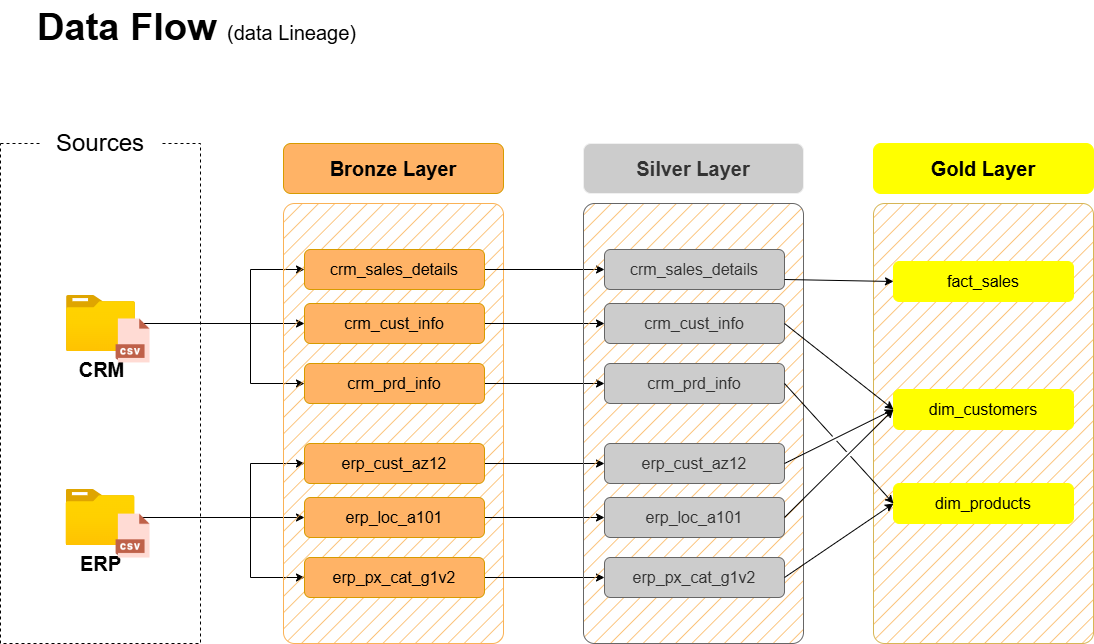

The diagram above was exported from draw.io. Its source (the exported page's mxGraphModel, read from the mxfile embedded in the PNG):
<mxGraphModel dx="1467" dy="767" grid="0" gridSize="10" guides="1" tooltips="1" connect="1" arrows="1" fold="1" page="1" pageScale="1" pageWidth="1169" pageHeight="827" math="0" shadow="0">
  <root>
    <mxCell id="0" />
    <mxCell id="1" parent="0" />
    <mxCell id="fAvXVZWSJWBbmvS7_D1a-1" value="&lt;font style=&quot;&quot;&gt;&lt;b&gt;Data Flow &lt;/b&gt;&lt;font style=&quot;font-size: 20px;&quot;&gt;(data Lineage)&lt;/font&gt;&lt;br style=&quot;font-size: 38px;&quot;&gt;&lt;/font&gt;" style="text;html=1;strokeColor=none;fillColor=none;align=left;verticalAlign=middle;whiteSpace=wrap;rounded=0;fontSize=38;fontFamily=Helvetica;" vertex="1" parent="1">
      <mxGeometry x="69" y="47" width="396" height="54" as="geometry" />
    </mxCell>
    <mxCell id="fAvXVZWSJWBbmvS7_D1a-2" value="" style="rounded=0;whiteSpace=wrap;html=1;fillColor=none;dashed=1;movable=0;resizable=0;rotatable=0;deletable=0;editable=0;locked=1;connectable=0;" vertex="1" parent="1">
      <mxGeometry x="34" y="190" width="200" height="500" as="geometry" />
    </mxCell>
    <mxCell id="fAvXVZWSJWBbmvS7_D1a-3" value="&lt;font style=&quot;font-size: 24px;&quot;&gt;Sources&lt;/font&gt;" style="rounded=1;whiteSpace=wrap;html=1;strokeColor=none;movable=0;resizable=0;rotatable=0;deletable=0;editable=0;locked=1;connectable=0;" vertex="1" parent="1">
      <mxGeometry x="74" y="170" width="120" height="40" as="geometry" />
    </mxCell>
    <mxCell id="fAvXVZWSJWBbmvS7_D1a-4" style="edgeStyle=orthogonalEdgeStyle;rounded=0;orthogonalLoop=1;jettySize=auto;html=1;entryX=0;entryY=0.5;entryDx=0;entryDy=0;movable=0;resizable=0;rotatable=0;deletable=0;editable=0;locked=1;connectable=0;" edge="1" parent="1" source="fAvXVZWSJWBbmvS7_D1a-7" target="fAvXVZWSJWBbmvS7_D1a-17">
      <mxGeometry relative="1" as="geometry" />
    </mxCell>
    <mxCell id="fAvXVZWSJWBbmvS7_D1a-5" style="edgeStyle=orthogonalEdgeStyle;rounded=0;orthogonalLoop=1;jettySize=auto;html=1;entryX=0;entryY=0.5;entryDx=0;entryDy=0;movable=0;resizable=0;rotatable=0;deletable=0;editable=0;locked=1;connectable=0;" edge="1" parent="1" source="fAvXVZWSJWBbmvS7_D1a-7" target="fAvXVZWSJWBbmvS7_D1a-15">
      <mxGeometry relative="1" as="geometry">
        <Array as="points">
          <mxPoint x="284" y="370" />
          <mxPoint x="284" y="316" />
        </Array>
      </mxGeometry>
    </mxCell>
    <mxCell id="fAvXVZWSJWBbmvS7_D1a-6" style="edgeStyle=orthogonalEdgeStyle;rounded=0;orthogonalLoop=1;jettySize=auto;html=1;entryX=0;entryY=0.5;entryDx=0;entryDy=0;movable=0;resizable=0;rotatable=0;deletable=0;editable=0;locked=1;connectable=0;" edge="1" parent="1" source="fAvXVZWSJWBbmvS7_D1a-7" target="fAvXVZWSJWBbmvS7_D1a-19">
      <mxGeometry relative="1" as="geometry">
        <Array as="points">
          <mxPoint x="284" y="370" />
          <mxPoint x="284" y="430" />
        </Array>
      </mxGeometry>
    </mxCell>
    <mxCell id="fAvXVZWSJWBbmvS7_D1a-7" value="&lt;font style=&quot;font-size: 20px;&quot;&gt;&lt;b&gt;CRM&lt;/b&gt;&lt;/font&gt;" style="image;aspect=fixed;html=1;points=[];align=center;fontSize=12;image=img/lib/azure2/general/Folder_Blank.svg;movable=0;resizable=0;rotatable=0;deletable=0;editable=0;locked=1;connectable=0;" vertex="1" parent="1">
      <mxGeometry x="100" y="342" width="69" height="56.00000000000001" as="geometry" />
    </mxCell>
    <mxCell id="fAvXVZWSJWBbmvS7_D1a-8" style="edgeStyle=orthogonalEdgeStyle;rounded=0;orthogonalLoop=1;jettySize=auto;html=1;entryX=0;entryY=0.5;entryDx=0;entryDy=0;movable=0;resizable=0;rotatable=0;deletable=0;editable=0;locked=1;connectable=0;" edge="1" parent="1" source="fAvXVZWSJWBbmvS7_D1a-11" target="fAvXVZWSJWBbmvS7_D1a-25">
      <mxGeometry relative="1" as="geometry">
        <Array as="points">
          <mxPoint x="284" y="564" />
          <mxPoint x="284" y="624" />
        </Array>
      </mxGeometry>
    </mxCell>
    <mxCell id="fAvXVZWSJWBbmvS7_D1a-9" style="edgeStyle=orthogonalEdgeStyle;rounded=0;orthogonalLoop=1;jettySize=auto;html=1;entryX=0;entryY=0.5;entryDx=0;entryDy=0;movable=0;resizable=0;rotatable=0;deletable=0;editable=0;locked=1;connectable=0;" edge="1" parent="1" source="fAvXVZWSJWBbmvS7_D1a-11" target="fAvXVZWSJWBbmvS7_D1a-21">
      <mxGeometry relative="1" as="geometry">
        <Array as="points">
          <mxPoint x="284" y="564" />
          <mxPoint x="284" y="510" />
        </Array>
      </mxGeometry>
    </mxCell>
    <mxCell id="fAvXVZWSJWBbmvS7_D1a-10" style="edgeStyle=orthogonalEdgeStyle;rounded=0;orthogonalLoop=1;jettySize=auto;html=1;movable=0;resizable=0;rotatable=0;deletable=0;editable=0;locked=1;connectable=0;" edge="1" parent="1" source="fAvXVZWSJWBbmvS7_D1a-11" target="fAvXVZWSJWBbmvS7_D1a-23">
      <mxGeometry relative="1" as="geometry" />
    </mxCell>
    <mxCell id="fAvXVZWSJWBbmvS7_D1a-11" value="&lt;font style=&quot;font-size: 20px;&quot;&gt;&lt;b&gt;ERP&lt;/b&gt;&lt;/font&gt;" style="image;aspect=fixed;html=1;points=[];align=center;fontSize=12;image=img/lib/azure2/general/Folder_Blank.svg;movable=0;resizable=0;rotatable=0;deletable=0;editable=0;locked=1;connectable=0;" vertex="1" parent="1">
      <mxGeometry x="99.5" y="536" width="69" height="56.00000000000001" as="geometry" />
    </mxCell>
    <mxCell id="fAvXVZWSJWBbmvS7_D1a-12" value="" style="rounded=1;whiteSpace=wrap;html=1;fillColor=#FAB256;strokeColor=#FAB256;fillStyle=hatch;arcSize=5;gradientColor=none;movable=0;resizable=0;rotatable=0;deletable=0;editable=0;locked=1;connectable=0;" vertex="1" parent="1">
      <mxGeometry x="317" y="250" width="220" height="440" as="geometry" />
    </mxCell>
    <mxCell id="fAvXVZWSJWBbmvS7_D1a-13" value="Bronze Layer" style="rounded=1;whiteSpace=wrap;html=1;fillColor=#FFB366;strokeColor=#d79b00;fontSize=20;fontStyle=1;movable=0;resizable=0;rotatable=0;deletable=0;editable=0;locked=1;connectable=0;" vertex="1" parent="1">
      <mxGeometry x="317" y="190" width="220" height="50" as="geometry" />
    </mxCell>
    <mxCell id="fAvXVZWSJWBbmvS7_D1a-14" style="edgeStyle=orthogonalEdgeStyle;rounded=0;orthogonalLoop=1;jettySize=auto;html=1;entryX=0;entryY=0.5;entryDx=0;entryDy=0;movable=0;resizable=0;rotatable=0;deletable=0;editable=0;locked=1;connectable=0;" edge="1" parent="1" source="fAvXVZWSJWBbmvS7_D1a-15" target="fAvXVZWSJWBbmvS7_D1a-28">
      <mxGeometry relative="1" as="geometry" />
    </mxCell>
    <mxCell id="fAvXVZWSJWBbmvS7_D1a-15" value="crm_sales_details" style="rounded=1;whiteSpace=wrap;html=1;fillColor=#FFB366;strokeColor=#d79b00;fontSize=16;fontStyle=0;movable=0;resizable=0;rotatable=0;deletable=0;editable=0;locked=1;connectable=0;" vertex="1" parent="1">
      <mxGeometry x="338" y="296" width="180" height="40" as="geometry" />
    </mxCell>
    <mxCell id="fAvXVZWSJWBbmvS7_D1a-16" style="edgeStyle=orthogonalEdgeStyle;rounded=0;orthogonalLoop=1;jettySize=auto;html=1;movable=0;resizable=0;rotatable=0;deletable=0;editable=0;locked=1;connectable=0;" edge="1" parent="1" source="fAvXVZWSJWBbmvS7_D1a-17" target="fAvXVZWSJWBbmvS7_D1a-29">
      <mxGeometry relative="1" as="geometry" />
    </mxCell>
    <mxCell id="fAvXVZWSJWBbmvS7_D1a-17" value="crm_cust_info" style="rounded=1;whiteSpace=wrap;html=1;fillColor=#FFB366;strokeColor=#d79b00;fontSize=16;fontStyle=0;movable=0;resizable=0;rotatable=0;deletable=0;editable=0;locked=1;connectable=0;" vertex="1" parent="1">
      <mxGeometry x="338" y="350" width="180" height="40" as="geometry" />
    </mxCell>
    <mxCell id="fAvXVZWSJWBbmvS7_D1a-18" style="edgeStyle=orthogonalEdgeStyle;rounded=0;orthogonalLoop=1;jettySize=auto;html=1;entryX=0;entryY=0.5;entryDx=0;entryDy=0;movable=0;resizable=0;rotatable=0;deletable=0;editable=0;locked=1;connectable=0;" edge="1" parent="1" source="fAvXVZWSJWBbmvS7_D1a-19" target="fAvXVZWSJWBbmvS7_D1a-30">
      <mxGeometry relative="1" as="geometry" />
    </mxCell>
    <mxCell id="fAvXVZWSJWBbmvS7_D1a-19" value="crm_prd_info" style="rounded=1;whiteSpace=wrap;html=1;fillColor=#FFB366;strokeColor=#d79b00;fontSize=16;fontStyle=0;movable=0;resizable=0;rotatable=0;deletable=0;editable=0;locked=1;connectable=0;" vertex="1" parent="1">
      <mxGeometry x="338" y="410" width="180" height="40" as="geometry" />
    </mxCell>
    <mxCell id="fAvXVZWSJWBbmvS7_D1a-20" style="edgeStyle=orthogonalEdgeStyle;rounded=0;orthogonalLoop=1;jettySize=auto;html=1;entryX=0;entryY=0.5;entryDx=0;entryDy=0;movable=0;resizable=0;rotatable=0;deletable=0;editable=0;locked=1;connectable=0;" edge="1" parent="1" source="fAvXVZWSJWBbmvS7_D1a-21" target="fAvXVZWSJWBbmvS7_D1a-31">
      <mxGeometry relative="1" as="geometry" />
    </mxCell>
    <mxCell id="fAvXVZWSJWBbmvS7_D1a-21" value="erp_cust_az12" style="rounded=1;whiteSpace=wrap;html=1;fillColor=#FFB366;strokeColor=#d79b00;fontSize=16;fontStyle=0;movable=0;resizable=0;rotatable=0;deletable=0;editable=0;locked=1;connectable=0;" vertex="1" parent="1">
      <mxGeometry x="338" y="490" width="180" height="40" as="geometry" />
    </mxCell>
    <mxCell id="fAvXVZWSJWBbmvS7_D1a-22" style="edgeStyle=orthogonalEdgeStyle;rounded=0;orthogonalLoop=1;jettySize=auto;html=1;entryX=0;entryY=0.5;entryDx=0;entryDy=0;movable=0;resizable=0;rotatable=0;deletable=0;editable=0;locked=1;connectable=0;" edge="1" parent="1" source="fAvXVZWSJWBbmvS7_D1a-23" target="fAvXVZWSJWBbmvS7_D1a-32">
      <mxGeometry relative="1" as="geometry" />
    </mxCell>
    <mxCell id="fAvXVZWSJWBbmvS7_D1a-23" value="erp_loc_a101" style="rounded=1;whiteSpace=wrap;html=1;fillColor=#FFB366;strokeColor=#d79b00;fontSize=16;fontStyle=0;movable=0;resizable=0;rotatable=0;deletable=0;editable=0;locked=1;connectable=0;" vertex="1" parent="1">
      <mxGeometry x="338" y="544" width="180" height="40" as="geometry" />
    </mxCell>
    <mxCell id="fAvXVZWSJWBbmvS7_D1a-24" style="edgeStyle=orthogonalEdgeStyle;rounded=0;orthogonalLoop=1;jettySize=auto;html=1;entryX=0;entryY=0.5;entryDx=0;entryDy=0;movable=0;resizable=0;rotatable=0;deletable=0;editable=0;locked=1;connectable=0;" edge="1" parent="1" source="fAvXVZWSJWBbmvS7_D1a-25" target="fAvXVZWSJWBbmvS7_D1a-33">
      <mxGeometry relative="1" as="geometry" />
    </mxCell>
    <mxCell id="fAvXVZWSJWBbmvS7_D1a-25" value="erp_px_cat_g1v2" style="rounded=1;whiteSpace=wrap;html=1;fillColor=#FFB366;strokeColor=#d79b00;fontSize=16;fontStyle=0;movable=0;resizable=0;rotatable=0;deletable=0;editable=0;locked=1;connectable=0;" vertex="1" parent="1">
      <mxGeometry x="338" y="604" width="180" height="40" as="geometry" />
    </mxCell>
    <mxCell id="fAvXVZWSJWBbmvS7_D1a-26" value="" style="rounded=1;whiteSpace=wrap;html=1;fillColor=#CCCCCC;strokeColor=#666666;fillStyle=hatch;arcSize=5;fontColor=#333333;movable=0;resizable=0;rotatable=0;deletable=0;editable=0;locked=1;connectable=0;" vertex="1" parent="1">
      <mxGeometry x="617" y="250" width="220" height="440" as="geometry" />
    </mxCell>
    <mxCell id="fAvXVZWSJWBbmvS7_D1a-27" value="Silver Layer" style="rounded=1;whiteSpace=wrap;html=1;fillColor=#CCCCCC;strokeColor=#F0F0F0;fontSize=20;fontStyle=1;fontColor=#333333;movable=0;resizable=0;rotatable=0;deletable=0;editable=0;locked=1;connectable=0;" vertex="1" parent="1">
      <mxGeometry x="617" y="190" width="220" height="50" as="geometry" />
    </mxCell>
    <mxCell id="fAvXVZWSJWBbmvS7_D1a-28" value="crm_sales_details" style="rounded=1;whiteSpace=wrap;html=1;fillColor=#CCCCCC;strokeColor=#666666;fontSize=16;fontStyle=0;fontColor=#333333;movable=0;resizable=0;rotatable=0;deletable=0;editable=0;locked=1;connectable=0;" vertex="1" parent="1">
      <mxGeometry x="638" y="296" width="180" height="40" as="geometry" />
    </mxCell>
    <mxCell id="fAvXVZWSJWBbmvS7_D1a-29" value="crm_cust_info" style="rounded=1;whiteSpace=wrap;html=1;fillColor=#CCCCCC;strokeColor=#666666;fontSize=16;fontStyle=0;fontColor=#333333;movable=0;resizable=0;rotatable=0;deletable=0;editable=0;locked=1;connectable=0;" vertex="1" parent="1">
      <mxGeometry x="638" y="350" width="180" height="40" as="geometry" />
    </mxCell>
    <mxCell id="fAvXVZWSJWBbmvS7_D1a-30" value="crm_prd_info" style="rounded=1;whiteSpace=wrap;html=1;fillColor=#CCCCCC;strokeColor=#666666;fontSize=16;fontStyle=0;fontColor=#333333;movable=0;resizable=0;rotatable=0;deletable=0;editable=0;locked=1;connectable=0;" vertex="1" parent="1">
      <mxGeometry x="638" y="410" width="180" height="40" as="geometry" />
    </mxCell>
    <mxCell id="fAvXVZWSJWBbmvS7_D1a-31" value="erp_cust_az12" style="rounded=1;whiteSpace=wrap;html=1;fillColor=#CCCCCC;strokeColor=#666666;fontSize=16;fontStyle=0;fontColor=#333333;movable=0;resizable=0;rotatable=0;deletable=0;editable=0;locked=1;connectable=0;" vertex="1" parent="1">
      <mxGeometry x="638" y="490" width="180" height="40" as="geometry" />
    </mxCell>
    <mxCell id="fAvXVZWSJWBbmvS7_D1a-32" value="erp_loc_a101" style="rounded=1;whiteSpace=wrap;html=1;fillColor=#CCCCCC;strokeColor=#666666;fontSize=16;fontStyle=0;fontColor=#333333;movable=0;resizable=0;rotatable=0;deletable=0;editable=0;locked=1;connectable=0;" vertex="1" parent="1">
      <mxGeometry x="638" y="544" width="180" height="40" as="geometry" />
    </mxCell>
    <mxCell id="fAvXVZWSJWBbmvS7_D1a-33" value="erp_px_cat_g1v2" style="rounded=1;whiteSpace=wrap;html=1;fillColor=#CCCCCC;strokeColor=#666666;fontSize=16;fontStyle=0;fontColor=#333333;movable=0;resizable=0;rotatable=0;deletable=0;editable=0;locked=1;connectable=0;" vertex="1" parent="1">
      <mxGeometry x="638" y="604" width="180" height="40" as="geometry" />
    </mxCell>
    <mxCell id="fAvXVZWSJWBbmvS7_D1a-34" value="" style="rounded=1;whiteSpace=wrap;html=1;fillColor=#FFFF00;strokeColor=#d6b656;fillStyle=hatch;arcSize=5;movable=0;resizable=0;rotatable=0;deletable=0;editable=0;locked=1;connectable=0;" vertex="1" parent="1">
      <mxGeometry x="907" y="250" width="220" height="440" as="geometry" />
    </mxCell>
    <mxCell id="fAvXVZWSJWBbmvS7_D1a-35" value="Gold Layer" style="rounded=1;whiteSpace=wrap;html=1;fillColor=#FFFF00;strokeColor=#FFFF00;fontSize=20;fontStyle=1;movable=0;resizable=0;rotatable=0;deletable=0;editable=0;locked=1;connectable=0;" vertex="1" parent="1">
      <mxGeometry x="907" y="190" width="220" height="50" as="geometry" />
    </mxCell>
    <mxCell id="fAvXVZWSJWBbmvS7_D1a-36" value="fact_sales" style="rounded=1;whiteSpace=wrap;html=1;fillColor=#FFFF00;strokeColor=#FFFF00;fontSize=16;fontStyle=0;movable=0;resizable=0;rotatable=0;deletable=0;editable=0;locked=1;connectable=0;" vertex="1" parent="1">
      <mxGeometry x="927" y="308" width="180" height="40" as="geometry" />
    </mxCell>
    <mxCell id="fAvXVZWSJWBbmvS7_D1a-37" value="dim_customers" style="rounded=1;whiteSpace=wrap;html=1;fillColor=#FFFF00;strokeColor=#FFFF00;fontSize=16;fontStyle=0;movable=0;resizable=0;rotatable=0;deletable=0;editable=0;locked=1;connectable=0;" vertex="1" parent="1">
      <mxGeometry x="927" y="436" width="180" height="40" as="geometry" />
    </mxCell>
    <mxCell id="fAvXVZWSJWBbmvS7_D1a-38" value="dim_products" style="rounded=1;whiteSpace=wrap;html=1;fillColor=#FFFF00;strokeColor=#FFFF00;fontSize=16;fontStyle=0;movable=0;resizable=0;rotatable=0;deletable=0;editable=0;locked=1;connectable=0;" vertex="1" parent="1">
      <mxGeometry x="927" y="530" width="180" height="40" as="geometry" />
    </mxCell>
    <mxCell id="fAvXVZWSJWBbmvS7_D1a-39" value="" style="endArrow=classic;html=1;rounded=0;exitX=1;exitY=0.75;exitDx=0;exitDy=0;entryX=0;entryY=0.5;entryDx=0;entryDy=0;movable=0;resizable=0;rotatable=0;deletable=0;editable=0;locked=1;connectable=0;" edge="1" parent="1" source="fAvXVZWSJWBbmvS7_D1a-28" target="fAvXVZWSJWBbmvS7_D1a-36">
      <mxGeometry width="50" height="50" relative="1" as="geometry">
        <mxPoint x="847" y="420" as="sourcePoint" />
        <mxPoint x="897" y="370" as="targetPoint" />
      </mxGeometry>
    </mxCell>
    <mxCell id="fAvXVZWSJWBbmvS7_D1a-40" value="" style="endArrow=classic;html=1;rounded=0;exitX=1;exitY=0.5;exitDx=0;exitDy=0;entryX=0;entryY=0.5;entryDx=0;entryDy=0;jumpStyle=gap;movable=0;resizable=0;rotatable=0;deletable=0;editable=0;locked=1;connectable=0;" edge="1" parent="1" source="fAvXVZWSJWBbmvS7_D1a-29" target="fAvXVZWSJWBbmvS7_D1a-37">
      <mxGeometry width="50" height="50" relative="1" as="geometry">
        <mxPoint x="828" y="336" as="sourcePoint" />
        <mxPoint x="947" y="340" as="targetPoint" />
      </mxGeometry>
    </mxCell>
    <mxCell id="fAvXVZWSJWBbmvS7_D1a-41" value="" style="endArrow=classic;html=1;rounded=0;exitX=1;exitY=0.5;exitDx=0;exitDy=0;entryX=0;entryY=0.5;entryDx=0;entryDy=0;jumpStyle=gap;movable=0;resizable=0;rotatable=0;deletable=0;editable=0;locked=1;connectable=0;" edge="1" parent="1" source="fAvXVZWSJWBbmvS7_D1a-31" target="fAvXVZWSJWBbmvS7_D1a-37">
      <mxGeometry width="50" height="50" relative="1" as="geometry">
        <mxPoint x="828" y="380" as="sourcePoint" />
        <mxPoint x="937" y="466" as="targetPoint" />
      </mxGeometry>
    </mxCell>
    <mxCell id="fAvXVZWSJWBbmvS7_D1a-42" value="" style="endArrow=classic;html=1;rounded=0;exitX=1;exitY=0.5;exitDx=0;exitDy=0;entryX=0;entryY=0.5;entryDx=0;entryDy=0;jumpStyle=gap;movable=0;resizable=0;rotatable=0;deletable=0;editable=0;locked=1;connectable=0;" edge="1" parent="1" source="fAvXVZWSJWBbmvS7_D1a-32" target="fAvXVZWSJWBbmvS7_D1a-37">
      <mxGeometry width="50" height="50" relative="1" as="geometry">
        <mxPoint x="828" y="520" as="sourcePoint" />
        <mxPoint x="937" y="466" as="targetPoint" />
      </mxGeometry>
    </mxCell>
    <mxCell id="fAvXVZWSJWBbmvS7_D1a-43" value="" style="endArrow=classic;html=1;rounded=0;exitX=1;exitY=0.5;exitDx=0;exitDy=0;entryX=0;entryY=0.5;entryDx=0;entryDy=0;jumpStyle=gap;movable=0;resizable=0;rotatable=0;deletable=0;editable=0;locked=1;connectable=0;" edge="1" parent="1" source="fAvXVZWSJWBbmvS7_D1a-30" target="fAvXVZWSJWBbmvS7_D1a-38">
      <mxGeometry width="50" height="50" relative="1" as="geometry">
        <mxPoint x="828" y="380" as="sourcePoint" />
        <mxPoint x="937" y="466" as="targetPoint" />
      </mxGeometry>
    </mxCell>
    <mxCell id="fAvXVZWSJWBbmvS7_D1a-44" value="" style="endArrow=classic;html=1;rounded=0;exitX=1;exitY=0.5;exitDx=0;exitDy=0;entryX=0;entryY=0.5;entryDx=0;entryDy=0;jumpStyle=gap;movable=0;resizable=0;rotatable=0;deletable=0;editable=0;locked=1;connectable=0;" edge="1" parent="1" source="fAvXVZWSJWBbmvS7_D1a-33" target="fAvXVZWSJWBbmvS7_D1a-38">
      <mxGeometry width="50" height="50" relative="1" as="geometry">
        <mxPoint x="828" y="440" as="sourcePoint" />
        <mxPoint x="937" y="560" as="targetPoint" />
      </mxGeometry>
    </mxCell>
    <mxCell id="fAvXVZWSJWBbmvS7_D1a-45" value="" style="shape=image;html=1;verticalAlign=top;verticalLabelPosition=bottom;labelBackgroundColor=#ffffff;imageAspect=0;aspect=fixed;image=https://cdn3.iconfinder.com/data/icons/cad-database-presentation-spreadsheet-vector-fil-2/512/19-128.png;movable=0;resizable=0;rotatable=0;deletable=0;editable=0;locked=1;connectable=0;" vertex="1" parent="1">
      <mxGeometry x="144" y="364.88" width="45.12" height="45.12" as="geometry" />
    </mxCell>
    <mxCell id="fAvXVZWSJWBbmvS7_D1a-46" value="" style="shape=image;html=1;verticalAlign=top;verticalLabelPosition=bottom;labelBackgroundColor=#ffffff;imageAspect=0;aspect=fixed;image=https://cdn3.iconfinder.com/data/icons/cad-database-presentation-spreadsheet-vector-fil-2/512/19-128.png;movable=0;resizable=0;rotatable=0;deletable=0;editable=0;locked=1;connectable=0;" vertex="1" parent="1">
      <mxGeometry x="144" y="560" width="45.12" height="45.12" as="geometry" />
    </mxCell>
  </root>
</mxGraphModel>